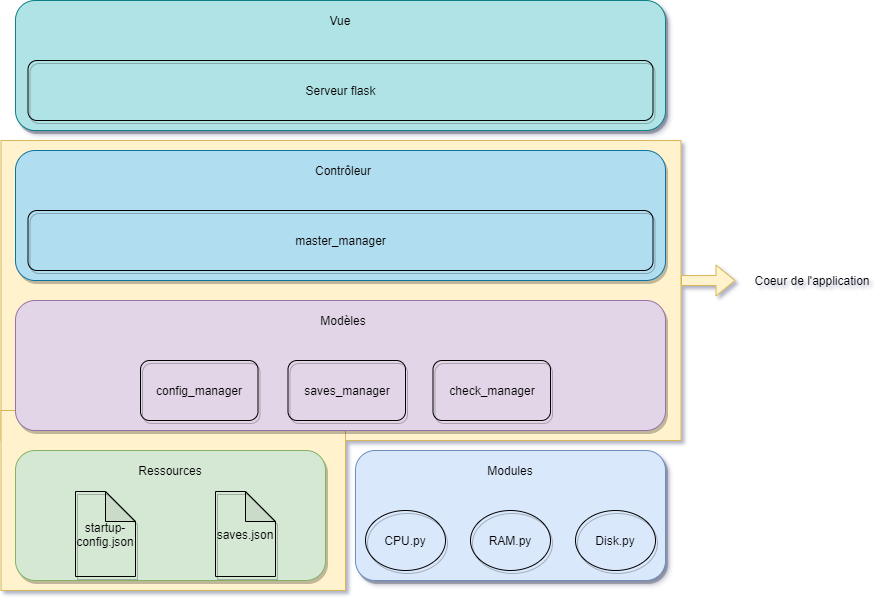

The diagram above was exported from draw.io. Its source (the exported page's mxGraphModel, read from the mxfile embedded in the PNG):
<mxGraphModel dx="1382" dy="764" grid="1" gridSize="10" guides="1" tooltips="1" connect="1" arrows="1" fold="1" page="1" pageScale="1" pageWidth="2336" pageHeight="1654" math="0" shadow="0">
  <root>
    <mxCell id="0" />
    <mxCell id="1" parent="0" />
    <mxCell id="d6AWK-ldcYZrvsU9UnP6-24" value="" style="rounded=0;whiteSpace=wrap;html=1;fillColor=#fff2cc;strokeColor=#d6b656;" vertex="1" parent="1">
      <mxGeometry x="285.5" y="560" width="680" height="300" as="geometry" />
    </mxCell>
    <mxCell id="d6AWK-ldcYZrvsU9UnP6-25" value="" style="rounded=0;whiteSpace=wrap;html=1;fillColor=#fff2cc;strokeColor=#d6b656;" vertex="1" parent="1">
      <mxGeometry x="285.5" y="830" width="344.5" height="180" as="geometry" />
    </mxCell>
    <mxCell id="d6AWK-ldcYZrvsU9UnP6-1" value="" style="rounded=1;whiteSpace=wrap;html=1;fillColor=#d5e8d4;strokeColor=#82b366;shadow=1;" vertex="1" parent="1">
      <mxGeometry x="300" y="870" width="310" height="130" as="geometry" />
    </mxCell>
    <mxCell id="d6AWK-ldcYZrvsU9UnP6-2" value="" style="rounded=1;whiteSpace=wrap;html=1;fillColor=#e1d5e7;strokeColor=#9673a6;shadow=1;" vertex="1" parent="1">
      <mxGeometry x="300" y="720" width="650" height="130" as="geometry" />
    </mxCell>
    <mxCell id="d6AWK-ldcYZrvsU9UnP6-3" value="" style="rounded=1;whiteSpace=wrap;html=1;fillColor=#dae8fc;strokeColor=#6c8ebf;shadow=1;" vertex="1" parent="1">
      <mxGeometry x="640" y="870" width="310" height="130" as="geometry" />
    </mxCell>
    <mxCell id="d6AWK-ldcYZrvsU9UnP6-7" value="" style="rounded=1;whiteSpace=wrap;html=1;fillColor=#b1ddf0;strokeColor=#10739e;shadow=1;" vertex="1" parent="1">
      <mxGeometry x="300" y="570" width="650" height="130" as="geometry" />
    </mxCell>
    <mxCell id="d6AWK-ldcYZrvsU9UnP6-8" value="" style="rounded=1;whiteSpace=wrap;html=1;fillColor=#b0e3e6;strokeColor=#0e8088;shadow=1;glass=0;sketch=0;" vertex="1" parent="1">
      <mxGeometry x="300" y="420" width="650" height="130" as="geometry" />
    </mxCell>
    <mxCell id="d6AWK-ldcYZrvsU9UnP6-9" value="startup-config.json" style="shape=note;whiteSpace=wrap;html=1;backgroundOutline=1;darkOpacity=0.05;fillColor=none;shadow=1;" vertex="1" parent="1">
      <mxGeometry x="360" y="911" width="60" height="85" as="geometry" />
    </mxCell>
    <mxCell id="d6AWK-ldcYZrvsU9UnP6-10" value="saves.json" style="shape=note;whiteSpace=wrap;html=1;backgroundOutline=1;darkOpacity=0.05;fillColor=none;shadow=1;" vertex="1" parent="1">
      <mxGeometry x="500" y="911" width="60" height="85" as="geometry" />
    </mxCell>
    <mxCell id="d6AWK-ldcYZrvsU9UnP6-11" value="Ressources" style="text;html=1;strokeColor=none;fillColor=none;align=center;verticalAlign=middle;whiteSpace=wrap;rounded=0;" vertex="1" parent="1">
      <mxGeometry x="435" y="880" width="40" height="20" as="geometry" />
    </mxCell>
    <mxCell id="d6AWK-ldcYZrvsU9UnP6-12" value="Modules" style="text;html=1;strokeColor=none;fillColor=none;align=center;verticalAlign=middle;whiteSpace=wrap;rounded=0;" vertex="1" parent="1">
      <mxGeometry x="775" y="880" width="40" height="20" as="geometry" />
    </mxCell>
    <mxCell id="d6AWK-ldcYZrvsU9UnP6-13" value="CPU.py" style="ellipse;whiteSpace=wrap;html=1;fillColor=none;shadow=1;" vertex="1" parent="1">
      <mxGeometry x="650" y="930" width="80" height="60" as="geometry" />
    </mxCell>
    <mxCell id="d6AWK-ldcYZrvsU9UnP6-14" value="RAM.py" style="ellipse;whiteSpace=wrap;html=1;fillColor=none;shadow=1;" vertex="1" parent="1">
      <mxGeometry x="755" y="930" width="80" height="60" as="geometry" />
    </mxCell>
    <mxCell id="d6AWK-ldcYZrvsU9UnP6-15" value="Disk.py" style="ellipse;whiteSpace=wrap;html=1;fillColor=none;shadow=1;" vertex="1" parent="1">
      <mxGeometry x="860" y="930" width="80" height="60" as="geometry" />
    </mxCell>
    <mxCell id="d6AWK-ldcYZrvsU9UnP6-16" value="Vue" style="text;html=1;strokeColor=none;fillColor=none;align=center;verticalAlign=middle;whiteSpace=wrap;rounded=0;" vertex="1" parent="1">
      <mxGeometry x="605" y="430" width="40" height="20" as="geometry" />
    </mxCell>
    <mxCell id="d6AWK-ldcYZrvsU9UnP6-17" value="Serveur flask" style="rounded=1;whiteSpace=wrap;html=1;fillColor=none;shadow=1;" vertex="1" parent="1">
      <mxGeometry x="312.5" y="480" width="625" height="60" as="geometry" />
    </mxCell>
    <mxCell id="d6AWK-ldcYZrvsU9UnP6-18" value="Contrôleur" style="text;html=1;strokeColor=none;fillColor=none;align=center;verticalAlign=middle;whiteSpace=wrap;rounded=0;" vertex="1" parent="1">
      <mxGeometry x="607.5" y="580" width="40" height="20" as="geometry" />
    </mxCell>
    <mxCell id="d6AWK-ldcYZrvsU9UnP6-19" value="master_manager" style="rounded=1;whiteSpace=wrap;html=1;fillColor=none;shadow=1;" vertex="1" parent="1">
      <mxGeometry x="312.5" y="630" width="625" height="60" as="geometry" />
    </mxCell>
    <mxCell id="d6AWK-ldcYZrvsU9UnP6-20" value="config_manager" style="rounded=1;whiteSpace=wrap;html=1;fillColor=none;shadow=1;" vertex="1" parent="1">
      <mxGeometry x="425" y="780" width="117.5" height="60" as="geometry" />
    </mxCell>
    <mxCell id="d6AWK-ldcYZrvsU9UnP6-21" value="saves_manager" style="rounded=1;whiteSpace=wrap;html=1;fillColor=none;shadow=1;" vertex="1" parent="1">
      <mxGeometry x="572.5" y="780" width="117.5" height="60" as="geometry" />
    </mxCell>
    <mxCell id="d6AWK-ldcYZrvsU9UnP6-22" value="check_manager" style="rounded=1;whiteSpace=wrap;html=1;fillColor=none;shadow=1;" vertex="1" parent="1">
      <mxGeometry x="717.5" y="780" width="117.5" height="60" as="geometry" />
    </mxCell>
    <mxCell id="d6AWK-ldcYZrvsU9UnP6-23" value="Modèles" style="text;html=1;strokeColor=none;fillColor=none;align=center;verticalAlign=middle;whiteSpace=wrap;rounded=0;" vertex="1" parent="1">
      <mxGeometry x="607.5" y="730" width="40" height="20" as="geometry" />
    </mxCell>
    <mxCell id="d6AWK-ldcYZrvsU9UnP6-26" value="" style="shape=flexArrow;endArrow=classic;html=1;fillColor=#fff2cc;strokeColor=#d6b656;" edge="1" parent="1">
      <mxGeometry width="50" height="50" relative="1" as="geometry">
        <mxPoint x="965.5" y="700" as="sourcePoint" />
        <mxPoint x="1020" y="700" as="targetPoint" />
      </mxGeometry>
    </mxCell>
    <mxCell id="d6AWK-ldcYZrvsU9UnP6-27" value="Coeur de l'application" style="text;html=1;strokeColor=none;fillColor=none;align=center;verticalAlign=middle;whiteSpace=wrap;rounded=0;" vertex="1" parent="1">
      <mxGeometry x="1026" y="690" width="142" height="20" as="geometry" />
    </mxCell>
  </root>
</mxGraphModel>